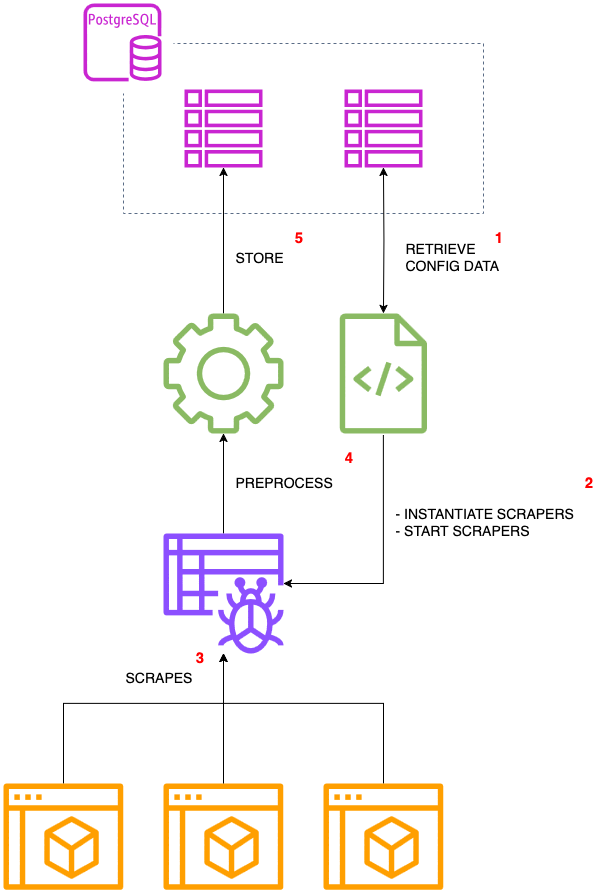

The diagram above was exported from draw.io. Its source (the exported page's mxGraphModel, read from the mxfile embedded in the PNG):
<mxGraphModel dx="622" dy="2062" grid="1" gridSize="10" guides="1" tooltips="1" connect="1" arrows="1" fold="1" page="1" pageScale="1" pageWidth="900" pageHeight="1600" math="0" shadow="0">
  <root>
    <mxCell id="0" />
    <mxCell id="1" parent="0" />
    <mxCell id="TWCpBPjxhb_JPlZpuoqo-13" value="" style="sketch=0;outlineConnect=0;fontColor=#FF9F00;gradientColor=none;fillColor=#FF9F00;strokeColor=none;dashed=0;verticalLabelPosition=bottom;verticalAlign=top;align=center;html=1;fontSize=12;fontStyle=0;aspect=fixed;pointerEvents=1;shape=mxgraph.aws4.management_console2;" vertex="1" parent="1">
      <mxGeometry x="120" y="920" width="120" height="106.16" as="geometry" />
    </mxCell>
    <mxCell id="TWCpBPjxhb_JPlZpuoqo-14" value="" style="sketch=0;outlineConnect=0;fontColor=#FF9F00;gradientColor=none;fillColor=#FF9F00;strokeColor=none;dashed=0;verticalLabelPosition=bottom;verticalAlign=top;align=center;html=1;fontSize=12;fontStyle=0;aspect=fixed;pointerEvents=1;shape=mxgraph.aws4.management_console2;" vertex="1" parent="1">
      <mxGeometry x="280" y="920" width="120" height="106.16" as="geometry" />
    </mxCell>
    <mxCell id="TWCpBPjxhb_JPlZpuoqo-15" value="" style="sketch=0;outlineConnect=0;fontColor=#FF9F00;gradientColor=none;fillColor=#FF9F00;strokeColor=none;dashed=0;verticalLabelPosition=bottom;verticalAlign=top;align=center;html=1;fontSize=12;fontStyle=0;aspect=fixed;pointerEvents=1;shape=mxgraph.aws4.management_console2;" vertex="1" parent="1">
      <mxGeometry x="440" y="920" width="120" height="106.16" as="geometry" />
    </mxCell>
    <mxCell id="TWCpBPjxhb_JPlZpuoqo-17" style="edgeStyle=orthogonalEdgeStyle;rounded=0;orthogonalLoop=1;jettySize=auto;html=1;startArrow=classic;startFill=1;endArrow=none;endFill=0;" edge="1" parent="1" source="TWCpBPjxhb_JPlZpuoqo-16" target="TWCpBPjxhb_JPlZpuoqo-13">
      <mxGeometry relative="1" as="geometry">
        <Array as="points">
          <mxPoint x="340" y="840" />
          <mxPoint x="180" y="840" />
        </Array>
      </mxGeometry>
    </mxCell>
    <mxCell id="TWCpBPjxhb_JPlZpuoqo-18" style="edgeStyle=orthogonalEdgeStyle;rounded=0;orthogonalLoop=1;jettySize=auto;html=1;startArrow=classic;startFill=1;endArrow=none;endFill=0;" edge="1" parent="1" source="TWCpBPjxhb_JPlZpuoqo-16" target="TWCpBPjxhb_JPlZpuoqo-14">
      <mxGeometry relative="1" as="geometry" />
    </mxCell>
    <mxCell id="TWCpBPjxhb_JPlZpuoqo-19" style="edgeStyle=orthogonalEdgeStyle;rounded=0;orthogonalLoop=1;jettySize=auto;html=1;startArrow=classic;startFill=1;endArrow=none;endFill=0;" edge="1" parent="1" source="TWCpBPjxhb_JPlZpuoqo-16" target="TWCpBPjxhb_JPlZpuoqo-15">
      <mxGeometry relative="1" as="geometry">
        <Array as="points">
          <mxPoint x="340" y="840" />
          <mxPoint x="500" y="840" />
        </Array>
      </mxGeometry>
    </mxCell>
    <mxCell id="TWCpBPjxhb_JPlZpuoqo-44" style="edgeStyle=orthogonalEdgeStyle;rounded=0;orthogonalLoop=1;jettySize=auto;html=1;fontFamily=Helvetica;fontSize=12;fontColor=#5A6C86;fontStyle=0;" edge="1" parent="1" source="TWCpBPjxhb_JPlZpuoqo-16" target="TWCpBPjxhb_JPlZpuoqo-43">
      <mxGeometry relative="1" as="geometry" />
    </mxCell>
    <mxCell id="TWCpBPjxhb_JPlZpuoqo-16" value="" style="sketch=0;outlineConnect=0;fontColor=#232F3E;gradientColor=none;fillColor=#8C4FFF;strokeColor=none;dashed=0;verticalLabelPosition=bottom;verticalAlign=top;align=center;html=1;fontSize=12;fontStyle=0;aspect=fixed;pointerEvents=1;shape=mxgraph.aws4.glue_crawlers;" vertex="1" parent="1">
      <mxGeometry x="280" y="670" width="120" height="120" as="geometry" />
    </mxCell>
    <mxCell id="TWCpBPjxhb_JPlZpuoqo-20" value="" style="fillColor=none;strokeColor=#5A6C86;dashed=1;verticalAlign=top;fontStyle=0;fontColor=#5A6C86;whiteSpace=wrap;html=1;" vertex="1" parent="1">
      <mxGeometry x="240" y="180" width="360" height="170" as="geometry" />
    </mxCell>
    <mxCell id="TWCpBPjxhb_JPlZpuoqo-25" value="SCRAPES" style="text;html=1;align=left;verticalAlign=middle;resizable=0;points=[];autosize=1;strokeColor=none;fillColor=none;fontStyle=0;fontSize=14;" vertex="1" parent="1">
      <mxGeometry x="240" y="800" width="90" height="30" as="geometry" />
    </mxCell>
    <mxCell id="TWCpBPjxhb_JPlZpuoqo-26" value="&lt;div&gt;RETRIEVE&lt;/div&gt;&lt;div&gt;CONFIG DATA&lt;/div&gt;" style="text;html=1;align=left;verticalAlign=middle;resizable=0;points=[];autosize=1;strokeColor=none;fillColor=none;fontStyle=0;fontSize=14;" vertex="1" parent="1">
      <mxGeometry x="520" y="370" width="120" height="50" as="geometry" />
    </mxCell>
    <mxCell id="TWCpBPjxhb_JPlZpuoqo-35" value="" style="rounded=0;whiteSpace=wrap;html=1;strokeColor=none;align=center;verticalAlign=top;fontFamily=Helvetica;fontSize=12;fontColor=#5A6C86;fontStyle=0;fillColor=default;" vertex="1" parent="1">
      <mxGeometry x="200" y="140" width="90" height="90" as="geometry" />
    </mxCell>
    <mxCell id="TWCpBPjxhb_JPlZpuoqo-32" style="edgeStyle=orthogonalEdgeStyle;rounded=0;orthogonalLoop=1;jettySize=auto;html=1;" edge="1" parent="1" target="TWCpBPjxhb_JPlZpuoqo-16">
      <mxGeometry relative="1" as="geometry">
        <mxPoint x="500" y="571.9999999999995" as="sourcePoint" />
        <Array as="points">
          <mxPoint x="500" y="720" />
        </Array>
      </mxGeometry>
    </mxCell>
    <mxCell id="TWCpBPjxhb_JPlZpuoqo-37" style="edgeStyle=orthogonalEdgeStyle;rounded=0;orthogonalLoop=1;jettySize=auto;html=1;fontFamily=Helvetica;fontSize=12;fontColor=#5A6C86;fontStyle=0;startArrow=classic;startFill=1;" edge="1" parent="1" target="TWCpBPjxhb_JPlZpuoqo-36">
      <mxGeometry relative="1" as="geometry">
        <mxPoint x="500" y="450" as="sourcePoint" />
      </mxGeometry>
    </mxCell>
    <mxCell id="TWCpBPjxhb_JPlZpuoqo-33" value="&lt;div&gt;- INSTANTIATE SCRAPERS&lt;/div&gt;&lt;div&gt;- START SCRAPERS&lt;/div&gt;" style="text;html=1;align=left;verticalAlign=middle;resizable=0;points=[];autosize=1;strokeColor=none;fillColor=none;fontStyle=0;fontSize=14;" vertex="1" parent="1">
      <mxGeometry x="510" y="635" width="200" height="50" as="geometry" />
    </mxCell>
    <mxCell id="TWCpBPjxhb_JPlZpuoqo-34" value="" style="sketch=0;outlineConnect=0;fontColor=#232F3E;gradientColor=none;fillColor=#C925D1;strokeColor=none;dashed=0;verticalLabelPosition=bottom;verticalAlign=top;align=center;html=1;fontSize=12;fontStyle=0;aspect=fixed;pointerEvents=1;shape=mxgraph.aws4.rds_postgresql_instance;" vertex="1" parent="1">
      <mxGeometry x="200" y="140" width="78" height="78" as="geometry" />
    </mxCell>
    <mxCell id="TWCpBPjxhb_JPlZpuoqo-36" value="" style="sketch=0;outlineConnect=0;fontColor=#232F3E;gradientColor=none;fillColor=#C925D1;strokeColor=none;dashed=0;verticalLabelPosition=bottom;verticalAlign=top;align=center;html=1;fontSize=12;fontStyle=0;aspect=fixed;pointerEvents=1;shape=mxgraph.aws4.table;rounded=0;fontFamily=Helvetica;" vertex="1" parent="1">
      <mxGeometry x="461" y="226" width="78" height="78" as="geometry" />
    </mxCell>
    <mxCell id="TWCpBPjxhb_JPlZpuoqo-40" value="" style="sketch=0;outlineConnect=0;fontColor=#232F3E;gradientColor=none;fillColor=#C925D1;strokeColor=none;dashed=0;verticalLabelPosition=bottom;verticalAlign=top;align=center;html=1;fontSize=12;fontStyle=0;aspect=fixed;pointerEvents=1;shape=mxgraph.aws4.table;rounded=0;fontFamily=Helvetica;" vertex="1" parent="1">
      <mxGeometry x="301" y="226" width="78" height="78" as="geometry" />
    </mxCell>
    <mxCell id="TWCpBPjxhb_JPlZpuoqo-47" style="edgeStyle=orthogonalEdgeStyle;rounded=0;orthogonalLoop=1;jettySize=auto;html=1;fontFamily=Helvetica;fontSize=12;fontColor=#5A6C86;fontStyle=0;" edge="1" parent="1" source="TWCpBPjxhb_JPlZpuoqo-43" target="TWCpBPjxhb_JPlZpuoqo-40">
      <mxGeometry relative="1" as="geometry" />
    </mxCell>
    <mxCell id="TWCpBPjxhb_JPlZpuoqo-43" value="" style="sketch=0;outlineConnect=0;fontColor=#232F3E;gradientColor=none;fillColor=#8ABA63;strokeColor=none;dashed=0;verticalLabelPosition=bottom;verticalAlign=top;align=center;html=1;fontSize=12;fontStyle=0;aspect=fixed;pointerEvents=1;shape=mxgraph.aws4.gear;rounded=0;fontFamily=Helvetica;" vertex="1" parent="1">
      <mxGeometry x="280" y="450" width="120" height="120" as="geometry" />
    </mxCell>
    <mxCell id="TWCpBPjxhb_JPlZpuoqo-46" value="PREPROCESS" style="text;html=1;align=left;verticalAlign=middle;resizable=0;points=[];autosize=1;strokeColor=none;fillColor=none;fontStyle=0;fontSize=14;" vertex="1" parent="1">
      <mxGeometry x="350" y="605" width="120" height="30" as="geometry" />
    </mxCell>
    <mxCell id="TWCpBPjxhb_JPlZpuoqo-48" value="STORE" style="text;html=1;align=left;verticalAlign=middle;resizable=0;points=[];autosize=1;strokeColor=none;fillColor=none;fontStyle=0;fontSize=14;" vertex="1" parent="1">
      <mxGeometry x="350" y="380" width="70" height="30" as="geometry" />
    </mxCell>
    <mxCell id="TWCpBPjxhb_JPlZpuoqo-49" value="&lt;b&gt;&lt;span style=&quot;color: rgb(255, 0, 0);&quot;&gt;1&lt;/span&gt;&lt;/b&gt;" style="text;html=1;align=center;verticalAlign=middle;resizable=0;points=[];autosize=1;strokeColor=none;fillColor=none;fontFamily=Helvetica;fontSize=15;fontColor=#5A6C86;fontStyle=0;" vertex="1" parent="1">
      <mxGeometry x="600" y="360" width="30" height="30" as="geometry" />
    </mxCell>
    <mxCell id="TWCpBPjxhb_JPlZpuoqo-50" value="&lt;b&gt;2&lt;/b&gt;" style="text;html=1;align=center;verticalAlign=middle;resizable=0;points=[];autosize=1;strokeColor=none;fillColor=none;fontFamily=Helvetica;fontSize=15;fontColor=#FF0000;fontStyle=0;" vertex="1" parent="1">
      <mxGeometry x="690" y="605" width="30" height="30" as="geometry" />
    </mxCell>
    <mxCell id="TWCpBPjxhb_JPlZpuoqo-51" value="&lt;b&gt;3&lt;/b&gt;" style="text;html=1;align=center;verticalAlign=middle;resizable=0;points=[];autosize=1;strokeColor=none;fillColor=none;fontFamily=Helvetica;fontSize=15;fontColor=#FF0000;fontStyle=0;" vertex="1" parent="1">
      <mxGeometry x="301" y="780" width="30" height="30" as="geometry" />
    </mxCell>
    <mxCell id="TWCpBPjxhb_JPlZpuoqo-52" value="&lt;b&gt;4&lt;/b&gt;" style="text;html=1;align=center;verticalAlign=middle;resizable=0;points=[];autosize=1;strokeColor=none;fillColor=none;fontFamily=Helvetica;fontSize=15;fontColor=#FF0000;fontStyle=0;" vertex="1" parent="1">
      <mxGeometry x="450" y="580" width="30" height="30" as="geometry" />
    </mxCell>
    <mxCell id="TWCpBPjxhb_JPlZpuoqo-53" value="&lt;b&gt;5&lt;/b&gt;" style="text;html=1;align=center;verticalAlign=middle;resizable=0;points=[];autosize=1;strokeColor=none;fillColor=none;fontFamily=Helvetica;fontSize=15;fontColor=#FF0000;fontStyle=0;" vertex="1" parent="1">
      <mxGeometry x="400" y="360" width="30" height="30" as="geometry" />
    </mxCell>
    <mxCell id="TWCpBPjxhb_JPlZpuoqo-54" value="" style="sketch=0;outlineConnect=0;fontColor=#232F3E;gradientColor=none;fillColor=#8ABA63;strokeColor=none;dashed=0;verticalLabelPosition=bottom;verticalAlign=top;align=center;html=1;fontSize=12;fontStyle=0;aspect=fixed;pointerEvents=1;shape=mxgraph.aws4.source_code;rounded=0;fontFamily=Helvetica;" vertex="1" parent="1">
      <mxGeometry x="456.15" y="450" width="87.7" height="120" as="geometry" />
    </mxCell>
  </root>
</mxGraphModel>